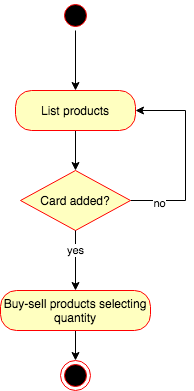

The diagram above was exported from draw.io. Its source (the exported page's mxGraphModel, read from the mxfile embedded in the PNG):
<mxGraphModel dx="786" dy="420" grid="1" gridSize="10" guides="1" tooltips="1" connect="1" arrows="1" fold="1" page="1" pageScale="1" pageWidth="850" pageHeight="1100" math="0" shadow="0">
  <root>
    <mxCell id="0" />
    <mxCell id="1" parent="0" />
    <mxCell id="f5sdWuopIjLCWtGXv51x-1" value="" style="edgeStyle=orthogonalEdgeStyle;rounded=0;orthogonalLoop=1;jettySize=auto;html=1;" edge="1" parent="1" source="f5sdWuopIjLCWtGXv51x-2" target="f5sdWuopIjLCWtGXv51x-5">
      <mxGeometry relative="1" as="geometry" />
    </mxCell>
    <mxCell id="f5sdWuopIjLCWtGXv51x-2" value="" style="ellipse;html=1;shape=startState;fillColor=#000000;strokeColor=#ff0000;" vertex="1" parent="1">
      <mxGeometry x="185" y="30" width="30" height="30" as="geometry" />
    </mxCell>
    <mxCell id="f5sdWuopIjLCWtGXv51x-3" value="" style="edgeStyle=orthogonalEdgeStyle;rounded=0;orthogonalLoop=1;jettySize=auto;html=1;" edge="1" parent="1" source="f5sdWuopIjLCWtGXv51x-5">
      <mxGeometry relative="1" as="geometry">
        <mxPoint x="200" y="200" as="targetPoint" />
      </mxGeometry>
    </mxCell>
    <mxCell id="f5sdWuopIjLCWtGXv51x-5" value="List products" style="rounded=1;whiteSpace=wrap;html=1;arcSize=40;fontColor=#000000;fillColor=#ffffc0;strokeColor=#ff0000;" vertex="1" parent="1">
      <mxGeometry x="140" y="120" width="120" height="40" as="geometry" />
    </mxCell>
    <mxCell id="f5sdWuopIjLCWtGXv51x-21" value="" style="edgeStyle=orthogonalEdgeStyle;rounded=0;orthogonalLoop=1;jettySize=auto;html=1;entryX=0.5;entryY=0;entryDx=0;entryDy=0;" edge="1" parent="1" source="f5sdWuopIjLCWtGXv51x-8" target="f5sdWuopIjLCWtGXv51x-13">
      <mxGeometry relative="1" as="geometry">
        <mxPoint x="200" y="440" as="targetPoint" />
      </mxGeometry>
    </mxCell>
    <mxCell id="f5sdWuopIjLCWtGXv51x-8" value="Buy-sell products&amp;nbsp;selecting quantity" style="rounded=1;whiteSpace=wrap;html=1;arcSize=40;fontColor=#000000;fillColor=#ffffc0;strokeColor=#ff0000;" vertex="1" parent="1">
      <mxGeometry x="125" y="320" width="150" height="40" as="geometry" />
    </mxCell>
    <mxCell id="f5sdWuopIjLCWtGXv51x-9" value="" style="edgeStyle=orthogonalEdgeStyle;rounded=0;orthogonalLoop=1;jettySize=auto;html=1;entryX=1;entryY=0.5;entryDx=0;entryDy=0;" edge="1" parent="1" source="f5sdWuopIjLCWtGXv51x-11" target="f5sdWuopIjLCWtGXv51x-5">
      <mxGeometry relative="1" as="geometry">
        <mxPoint x="270" y="140" as="targetPoint" />
        <Array as="points">
          <mxPoint x="310" y="230" />
          <mxPoint x="310" y="140" />
        </Array>
      </mxGeometry>
    </mxCell>
    <mxCell id="f5sdWuopIjLCWtGXv51x-10" value="no" style="edgeLabel;html=1;align=center;verticalAlign=middle;resizable=0;points=[];" vertex="1" connectable="0" parent="f5sdWuopIjLCWtGXv51x-9">
      <mxGeometry x="-0.7091" y="-2" relative="1" as="geometry">
        <mxPoint as="offset" />
      </mxGeometry>
    </mxCell>
    <mxCell id="f5sdWuopIjLCWtGXv51x-11" value="Card added?" style="rhombus;whiteSpace=wrap;html=1;fillColor=#ffffc0;strokeColor=#ff0000;" vertex="1" parent="1">
      <mxGeometry x="145" y="200" width="110" height="60" as="geometry" />
    </mxCell>
    <mxCell id="f5sdWuopIjLCWtGXv51x-12" value="yes" style="edgeStyle=orthogonalEdgeStyle;rounded=0;orthogonalLoop=1;jettySize=auto;html=1;entryX=0.5;entryY=0;entryDx=0;entryDy=0;" edge="1" parent="1" target="f5sdWuopIjLCWtGXv51x-8">
      <mxGeometry x="-0.3333" relative="1" as="geometry">
        <mxPoint x="200" y="260" as="sourcePoint" />
        <mxPoint x="200" y="310" as="targetPoint" />
        <Array as="points" />
        <mxPoint as="offset" />
      </mxGeometry>
    </mxCell>
    <mxCell id="f5sdWuopIjLCWtGXv51x-13" value="" style="ellipse;html=1;shape=endState;fillColor=#000000;strokeColor=#ff0000;" vertex="1" parent="1">
      <mxGeometry x="185" y="390" width="30" height="30" as="geometry" />
    </mxCell>
  </root>
</mxGraphModel>